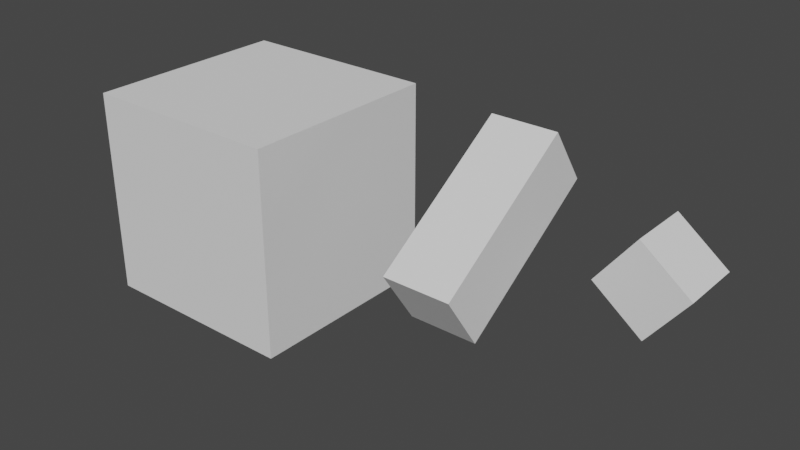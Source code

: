 # Source: scene.blend  (saved by Blender 2.93.20; exported with 4.5.12 LTS)
import bpy
from mathutils import Matrix  # noqa: F401  (used for matrix-valued properties, if any)

bpy.ops.wm.read_factory_settings(use_empty=True)
scene = bpy.context.scene
scene.name = 'Scene'

# ---- collections
col_collection = bpy.data.collections.new('Collection'); scene.collection.children.link(col_collection)
col_collection_1 = bpy.data.collections.new('Collection 1'); col_collection.children.link(col_collection_1)
col_collection_2 = bpy.data.collections.new('Collection 2'); scene.collection.children.link(col_collection_2)
col_collection_3 = bpy.data.collections.new('Collection 3'); scene.collection.children.link(col_collection_3)

# ---- world
world_world = bpy.data.worlds.new('World'); scene.world = world_world
world_world.use_nodes = True; world_world.node_tree.nodes.clear()
_N = world_world.node_tree.nodes; _L = world_world.node_tree.links
n0 = _N.new('ShaderNodeOutputWorld'); n0.name = 'World Output'; n0.location = (300, 300)
n1 = _N.new('ShaderNodeBackground'); n1.name = 'Background'; n1.location = (10, 300)
n1.inputs[0].default_value = (0.05088, 0.05088, 0.05088, 1.0)
_L.new(n1.outputs[0], n0.inputs[0])
n0.is_active_output = True
world_world.color = (0.05088, 0.05088, 0.05088)
world_world.use_sun_shadow = False
world_world.sun_shadow_jitter_overblur = 0.0

# ---- meshes
me_cube_001 = bpy.data.meshes.new('Cube.001')
me_cube_001.from_pydata([(-1.0, -1.0, -1.0), (-1.0, -1.0, 1.0), (-1.0, 1.0, -1.0), (-1.0, 1.0, 1.0), (1.0, -1.0, -1.0), (1.0, -1.0, 1.0), (1.0, 1.0, -1.0), (1.0, 1.0, 1.0)], [], [(0, 1, 3, 2), (2, 3, 7, 6), (6, 7, 5, 4), (4, 5, 1, 0), (2, 6, 4, 0), (7, 3, 1, 5)])
_uv = me_cube_001.uv_layers.new(name='UVMap')
_uv.uv.foreach_set('vector', [0.375, 0.0, 0.625, 0.0, 0.625, 0.25, 0.375, 0.25, 0.375, 0.25, 0.625, 0.25, 0.625, 0.5, 0.375, 0.5, 0.375, 0.5, 0.625, 0.5, 0.625, 0.75, 0.375, 0.75, 0.375, 0.75, 0.625, 0.75, 0.625, 1.0, 0.375, 1.0, 0.125, 0.5, 0.375, 0.5, 0.375, 0.75, 0.125, 0.75, 0.625, 0.5, 0.875, 0.5, 0.875, 0.75, 0.625, 0.75])
me_cube_001.use_remesh_fix_poles = True
me_cube_001.use_remesh_preserve_attributes = False
me_cube_001.update()

# ---- objects
ob_cube = bpy.data.objects.new('Cube', me_cube_001)
ob_cube_001 = bpy.data.objects.new('Cube.001', me_cube_001)
ob_cube_002 = bpy.data.objects.new('Cube.002', me_cube_001)

# ---- transforms, parenting, visibility, modifiers, constraints
ob_cube.location = (1.001, 2.899, 0.6222)
ob_cube.rotation_euler = (0.0, -0.9169, 0.0)
ob_cube_001.location = (-2.628, 0.1869, 1.927)
ob_cube_001.rotation_euler = (0.5954, -0.0, 0.0)
ob_cube_001.scale = (1.0, 2.616, 1.0)
ob_cube_002.location = (-10.5, 0.1869, 0.6222)
ob_cube_002.scale = (3.124, 3.124, 3.124)

# ---- collection membership
col_collection_3.objects.link(ob_cube)
col_collection_3.objects.link(ob_cube_001)
col_collection_3.objects.link(ob_cube_002)

# ---- scene / render settings (as saved in the file)
scene.frame_start = 1; scene.frame_end = 250; scene.frame_set(1)
scene.render.engine = 'BLENDER_EEVEE_NEXT'
scene.cycles.use_denoising = False
scene.cycles.samples = 128
scene.cycles.sampling_pattern = 'TABULATED_SOBOL'
scene.cycles.use_adaptive_sampling = False
scene.cycles.use_light_tree = False
scene.view_settings.view_transform = 'Filmic'
bpy.context.view_layer.update()

# ---- added for rendering (the .blend has no active camera and no usable light): camera, sun
cam_auto = bpy.data.cameras.new('AutoCamera')
cam_auto.lens = 50.0
cam_auto.sensor_width = 36.0
cam_auto.clip_end = 1000.0
ob_auto_camera = bpy.data.objects.new('AutoCamera', cam_auto)
scene.collection.objects.link(ob_auto_camera)
ob_auto_camera.location = (11.6684, -20.2516, 14.6819)
ob_auto_camera.rotation_euler = (1.09748, -7.21219e-08, 0.694738)
scene.camera = ob_auto_camera
light_auto_sun = bpy.data.lights.new('AutoSun', 'SUN')
light_auto_sun.energy = 3.0
light_auto_sun.angle = 0.0523599
ob_auto_sun = bpy.data.objects.new('AutoSun', light_auto_sun)
scene.collection.objects.link(ob_auto_sun)
ob_auto_sun.rotation_euler = (0.872665, 0.174533, 0.523599)
bpy.context.view_layer.update()
